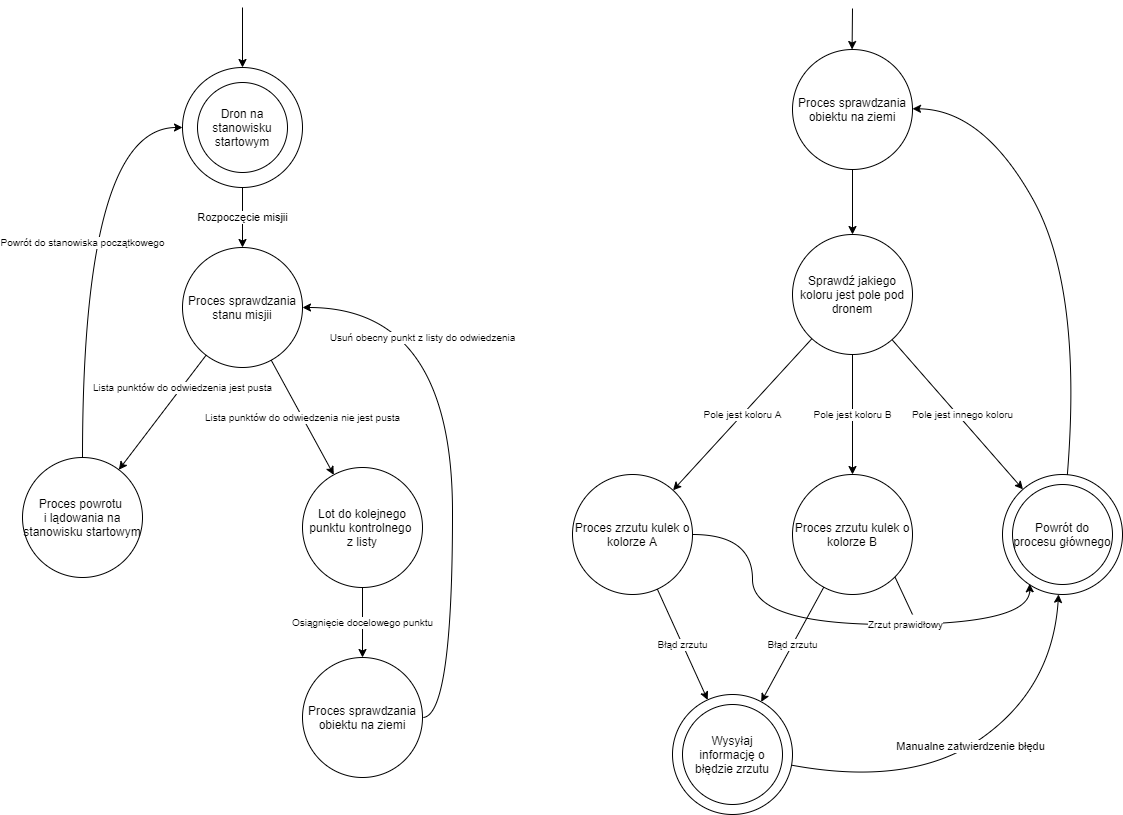

The diagram above was exported from draw.io. Its source (the exported page's mxGraphModel, read from the mxfile embedded in the PNG):
<mxGraphModel dx="905" dy="780" grid="1" gridSize="10" guides="1" tooltips="1" connect="1" arrows="1" fold="1" page="1" pageScale="1" pageWidth="1169" pageHeight="827" math="0" shadow="0">
  <root>
    <mxCell id="0" />
    <mxCell id="1" parent="0" />
    <mxCell id="Ml2NqEX5k8EfhGOjusvT-5" value="Rozpoczęcie misjii" style="edgeStyle=orthogonalEdgeStyle;rounded=0;orthogonalLoop=1;jettySize=auto;html=1;" parent="1" source="Ml2NqEX5k8EfhGOjusvT-1" target="Ml2NqEX5k8EfhGOjusvT-25" edge="1">
      <mxGeometry relative="1" as="geometry">
        <mxPoint x="250" y="250" as="targetPoint" />
      </mxGeometry>
    </mxCell>
    <mxCell id="Ml2NqEX5k8EfhGOjusvT-1" value="" style="ellipse;whiteSpace=wrap;html=1;aspect=fixed;" parent="1" vertex="1">
      <mxGeometry x="190" y="70" width="120" height="120" as="geometry" />
    </mxCell>
    <mxCell id="Ml2NqEX5k8EfhGOjusvT-2" value="Dron na stanowisku startowym" style="ellipse;whiteSpace=wrap;html=1;aspect=fixed;" parent="1" vertex="1">
      <mxGeometry x="205" y="85" width="90" height="90" as="geometry" />
    </mxCell>
    <mxCell id="Ml2NqEX5k8EfhGOjusvT-3" value="Lot do kolejnego punktu kontrolnego &lt;br&gt;z listy" style="ellipse;whiteSpace=wrap;html=1;aspect=fixed;" parent="1" vertex="1">
      <mxGeometry x="310" y="470" width="120" height="120" as="geometry" />
    </mxCell>
    <mxCell id="Ml2NqEX5k8EfhGOjusvT-4" value="" style="endArrow=classic;html=1;entryX=0.5;entryY=0;entryDx=0;entryDy=0;" parent="1" target="Ml2NqEX5k8EfhGOjusvT-1" edge="1">
      <mxGeometry width="50" height="50" relative="1" as="geometry">
        <mxPoint x="250" y="10" as="sourcePoint" />
        <mxPoint x="240" y="50" as="targetPoint" />
      </mxGeometry>
    </mxCell>
    <mxCell id="Ml2NqEX5k8EfhGOjusvT-6" value="Proces powrotu &lt;br&gt;i lądowania na stanowisku startowym" style="ellipse;whiteSpace=wrap;html=1;aspect=fixed;" parent="1" vertex="1">
      <mxGeometry x="30" y="460" width="120" height="120" as="geometry" />
    </mxCell>
    <mxCell id="Ml2NqEX5k8EfhGOjusvT-14" value="Osiągnięcie docelowego punktu" style="edgeStyle=orthogonalEdgeStyle;rounded=0;orthogonalLoop=1;jettySize=auto;html=1;fontSize=10;" parent="1" source="Ml2NqEX5k8EfhGOjusvT-3" target="Ml2NqEX5k8EfhGOjusvT-13" edge="1">
      <mxGeometry relative="1" as="geometry">
        <mxPoint x="370" y="775" as="sourcePoint" />
      </mxGeometry>
    </mxCell>
    <mxCell id="Ml2NqEX5k8EfhGOjusvT-11" value="Lista punktów do odwiedzenia jest pusta" style="endArrow=classic;html=1;labelBorderColor=none;fontSize=10;" parent="1" source="Ml2NqEX5k8EfhGOjusvT-25" target="Ml2NqEX5k8EfhGOjusvT-6" edge="1">
      <mxGeometry x="-0.4445" y="1" width="50" height="50" relative="1" as="geometry">
        <mxPoint x="293.2312081920179" y="389.9568494012458" as="sourcePoint" />
        <mxPoint x="346.71798822648725" y="470.0769823397309" as="targetPoint" />
        <mxPoint as="offset" />
      </mxGeometry>
    </mxCell>
    <mxCell id="Ml2NqEX5k8EfhGOjusvT-12" value="Powrót do stanowiska początkowego" style="endArrow=classic;html=1;fontSize=10;entryX=0;entryY=0.5;entryDx=0;entryDy=0;edgeStyle=orthogonalEdgeStyle;curved=1;exitX=0.5;exitY=0;exitDx=0;exitDy=0;" parent="1" source="Ml2NqEX5k8EfhGOjusvT-6" target="Ml2NqEX5k8EfhGOjusvT-1" edge="1">
      <mxGeometry width="50" height="50" relative="1" as="geometry">
        <mxPoint x="-100" y="260" as="sourcePoint" />
        <mxPoint x="-50" y="210" as="targetPoint" />
      </mxGeometry>
    </mxCell>
    <mxCell id="Ml2NqEX5k8EfhGOjusvT-30" value="Usuń obecny punkt z listy do odwiedzenia" style="edgeStyle=orthogonalEdgeStyle;rounded=0;orthogonalLoop=1;jettySize=auto;html=1;fontSize=10;curved=1;entryX=1;entryY=0.5;entryDx=0;entryDy=0;" parent="1" source="Ml2NqEX5k8EfhGOjusvT-13" target="Ml2NqEX5k8EfhGOjusvT-25" edge="1">
      <mxGeometry x="0.5932" y="30" relative="1" as="geometry">
        <Array as="points">
          <mxPoint x="460" y="720" />
          <mxPoint x="460" y="310" />
        </Array>
        <mxPoint as="offset" />
      </mxGeometry>
    </mxCell>
    <mxCell id="Ml2NqEX5k8EfhGOjusvT-13" value="Proces sprawdzania obiektu na ziemi" style="ellipse;whiteSpace=wrap;html=1;aspect=fixed;" parent="1" vertex="1">
      <mxGeometry x="310" y="660" width="120" height="120" as="geometry" />
    </mxCell>
    <mxCell id="Ml2NqEX5k8EfhGOjusvT-18" style="edgeStyle=orthogonalEdgeStyle;rounded=0;orthogonalLoop=1;jettySize=auto;html=1;fontSize=10;" parent="1" source="Ml2NqEX5k8EfhGOjusvT-15" target="Ml2NqEX5k8EfhGOjusvT-17" edge="1">
      <mxGeometry relative="1" as="geometry" />
    </mxCell>
    <mxCell id="Ml2NqEX5k8EfhGOjusvT-15" value="Proces sprawdzania obiektu na ziemi" style="ellipse;whiteSpace=wrap;html=1;aspect=fixed;" parent="1" vertex="1">
      <mxGeometry x="800" y="52" width="120" height="120" as="geometry" />
    </mxCell>
    <mxCell id="Ml2NqEX5k8EfhGOjusvT-16" value="" style="endArrow=classic;html=1;entryX=0.5;entryY=0;entryDx=0;entryDy=0;" parent="1" edge="1">
      <mxGeometry width="50" height="50" relative="1" as="geometry">
        <mxPoint x="860" y="11" as="sourcePoint" />
        <mxPoint x="859.5799999999999" y="52" as="targetPoint" />
      </mxGeometry>
    </mxCell>
    <mxCell id="Ml2NqEX5k8EfhGOjusvT-17" value="Sprawdź jakiego koloru jest pole pod dronem" style="ellipse;whiteSpace=wrap;html=1;aspect=fixed;" parent="1" vertex="1">
      <mxGeometry x="800" y="237" width="120" height="120" as="geometry" />
    </mxCell>
    <mxCell id="Ml2NqEX5k8EfhGOjusvT-19" value="Proces zrzutu kulek o kolorze A" style="ellipse;whiteSpace=wrap;html=1;aspect=fixed;" parent="1" vertex="1">
      <mxGeometry x="580" y="477" width="120" height="120" as="geometry" />
    </mxCell>
    <mxCell id="Ml2NqEX5k8EfhGOjusvT-20" value="Proces zrzutu kulek o kolorze B" style="ellipse;whiteSpace=wrap;html=1;aspect=fixed;" parent="1" vertex="1">
      <mxGeometry x="800" y="477" width="120" height="120" as="geometry" />
    </mxCell>
    <mxCell id="Ml2NqEX5k8EfhGOjusvT-21" value="Pole jest koloru B" style="endArrow=classic;html=1;fontSize=10;" parent="1" source="Ml2NqEX5k8EfhGOjusvT-17" target="Ml2NqEX5k8EfhGOjusvT-20" edge="1">
      <mxGeometry width="50" height="50" relative="1" as="geometry">
        <mxPoint x="888.5990059131504" y="356.99600703713764" as="sourcePoint" />
        <mxPoint x="870" y="391.06" as="targetPoint" />
      </mxGeometry>
    </mxCell>
    <mxCell id="Ml2NqEX5k8EfhGOjusvT-22" value="Pole jest koloru A" style="endArrow=classic;html=1;labelBorderColor=none;fontSize=10;" parent="1" source="Ml2NqEX5k8EfhGOjusvT-17" target="Ml2NqEX5k8EfhGOjusvT-19" edge="1">
      <mxGeometry width="50" height="50" relative="1" as="geometry">
        <mxPoint x="811.4009940868491" y="356.99600703713855" as="sourcePoint" />
        <mxPoint x="946.7179882264873" y="451.1369823397308" as="targetPoint" />
        <mxPoint as="offset" />
      </mxGeometry>
    </mxCell>
    <mxCell id="Ml2NqEX5k8EfhGOjusvT-24" value="Pole jest innego koloru" style="endArrow=classic;html=1;labelBorderColor=none;fontSize=10;" parent="1" source="Ml2NqEX5k8EfhGOjusvT-17" target="Ml2NqEX5k8EfhGOjusvT-27" edge="1">
      <mxGeometry x="0.0326" y="4" width="50" height="50" relative="1" as="geometry">
        <mxPoint x="1269.4052494807738" y="341.182193588367" as="sourcePoint" />
        <mxPoint x="1396.7179882264873" y="451.1369823397308" as="targetPoint" />
        <mxPoint as="offset" />
      </mxGeometry>
    </mxCell>
    <mxCell id="Ml2NqEX5k8EfhGOjusvT-25" value="Proces sprawdzania stanu misjii" style="ellipse;whiteSpace=wrap;html=1;aspect=fixed;" parent="1" vertex="1">
      <mxGeometry x="190" y="250" width="120" height="120" as="geometry" />
    </mxCell>
    <mxCell id="Ml2NqEX5k8EfhGOjusvT-26" value="Lista punktów do odwiedzenia nie jest pusta" style="endArrow=classic;html=1;fontSize=10;" parent="1" source="Ml2NqEX5k8EfhGOjusvT-25" target="Ml2NqEX5k8EfhGOjusvT-3" edge="1">
      <mxGeometry width="50" height="50" relative="1" as="geometry">
        <mxPoint x="390" y="540" as="sourcePoint" />
        <mxPoint x="440" y="490" as="targetPoint" />
      </mxGeometry>
    </mxCell>
    <mxCell id="Ml2NqEX5k8EfhGOjusvT-27" value="" style="ellipse;whiteSpace=wrap;html=1;aspect=fixed;" parent="1" vertex="1">
      <mxGeometry x="1010" y="477" width="120" height="120" as="geometry" />
    </mxCell>
    <mxCell id="Ml2NqEX5k8EfhGOjusvT-23" value="&lt;span&gt;Powrót do procesu głównego&lt;/span&gt;" style="ellipse;whiteSpace=wrap;html=1;aspect=fixed;" parent="1" vertex="1">
      <mxGeometry x="1020" y="487" width="100" height="100" as="geometry" />
    </mxCell>
    <mxCell id="Ml2NqEX5k8EfhGOjusvT-32" value="" style="ellipse;whiteSpace=wrap;html=1;aspect=fixed;" parent="1" vertex="1">
      <mxGeometry x="680" y="697" width="120" height="120" as="geometry" />
    </mxCell>
    <mxCell id="Ml2NqEX5k8EfhGOjusvT-33" value="Wysyłaj informację o błędzie zrzutu" style="ellipse;whiteSpace=wrap;html=1;aspect=fixed;" parent="1" vertex="1">
      <mxGeometry x="690" y="707" width="100" height="100" as="geometry" />
    </mxCell>
    <mxCell id="Ml2NqEX5k8EfhGOjusvT-34" value="Zrzut prawidłowy" style="endArrow=classic;html=1;fontSize=10;entryX=0.227;entryY=0.911;entryDx=0;entryDy=0;exitX=1;exitY=0.5;exitDx=0;exitDy=0;edgeStyle=orthogonalEdgeStyle;curved=1;entryPerimeter=0;" parent="1" source="Ml2NqEX5k8EfhGOjusvT-19" target="Ml2NqEX5k8EfhGOjusvT-27" edge="1">
      <mxGeometry x="0.2948" width="50" height="50" relative="1" as="geometry">
        <mxPoint x="750" y="607" as="sourcePoint" />
        <mxPoint x="800" y="557" as="targetPoint" />
        <Array as="points">
          <mxPoint x="760" y="537" />
          <mxPoint x="760" y="627" />
          <mxPoint x="1037" y="627" />
        </Array>
        <mxPoint as="offset" />
      </mxGeometry>
    </mxCell>
    <mxCell id="Ml2NqEX5k8EfhGOjusvT-37" value="" style="endArrow=none;html=1;fontSize=10;exitX=1;exitY=1;exitDx=0;exitDy=0;" parent="1" source="Ml2NqEX5k8EfhGOjusvT-20" edge="1">
      <mxGeometry width="50" height="50" relative="1" as="geometry">
        <mxPoint x="760" y="757" as="sourcePoint" />
        <mxPoint x="920" y="617" as="targetPoint" />
      </mxGeometry>
    </mxCell>
    <mxCell id="Ml2NqEX5k8EfhGOjusvT-39" value="Błąd zrzutu" style="endArrow=classic;html=1;fontSize=10;" parent="1" source="Ml2NqEX5k8EfhGOjusvT-19" target="Ml2NqEX5k8EfhGOjusvT-32" edge="1">
      <mxGeometry width="50" height="50" relative="1" as="geometry">
        <mxPoint x="760" y="757" as="sourcePoint" />
        <mxPoint x="810" y="707" as="targetPoint" />
      </mxGeometry>
    </mxCell>
    <mxCell id="Ml2NqEX5k8EfhGOjusvT-40" value="Błąd zrzutu" style="endArrow=classic;html=1;fontSize=10;" parent="1" source="Ml2NqEX5k8EfhGOjusvT-20" target="Ml2NqEX5k8EfhGOjusvT-32" edge="1">
      <mxGeometry width="50" height="50" relative="1" as="geometry">
        <mxPoint x="649.9999999999998" y="607" as="sourcePoint" />
        <mxPoint x="749.9999999999998" y="767" as="targetPoint" />
      </mxGeometry>
    </mxCell>
    <mxCell id="YCuEFo_LjSVa4bvX2nQz-5" value="" style="curved=1;endArrow=classic;html=1;" edge="1" parent="1" source="Ml2NqEX5k8EfhGOjusvT-27" target="Ml2NqEX5k8EfhGOjusvT-15">
      <mxGeometry width="50" height="50" relative="1" as="geometry">
        <mxPoint x="720" y="380" as="sourcePoint" />
        <mxPoint x="770" y="330" as="targetPoint" />
        <Array as="points">
          <mxPoint x="1090" y="290" />
          <mxPoint x="990" y="112" />
        </Array>
      </mxGeometry>
    </mxCell>
    <mxCell id="YCuEFo_LjSVa4bvX2nQz-6" value="Manualne zatwierdzenie błędu" style="curved=1;endArrow=classic;html=1;" edge="1" parent="1" source="Ml2NqEX5k8EfhGOjusvT-32" target="Ml2NqEX5k8EfhGOjusvT-27">
      <mxGeometry width="50" height="50" relative="1" as="geometry">
        <mxPoint x="590" y="500" as="sourcePoint" />
        <mxPoint x="640" y="450" as="targetPoint" />
        <Array as="points">
          <mxPoint x="920" y="790" />
          <mxPoint x="1060" y="690" />
        </Array>
      </mxGeometry>
    </mxCell>
  </root>
</mxGraphModel>